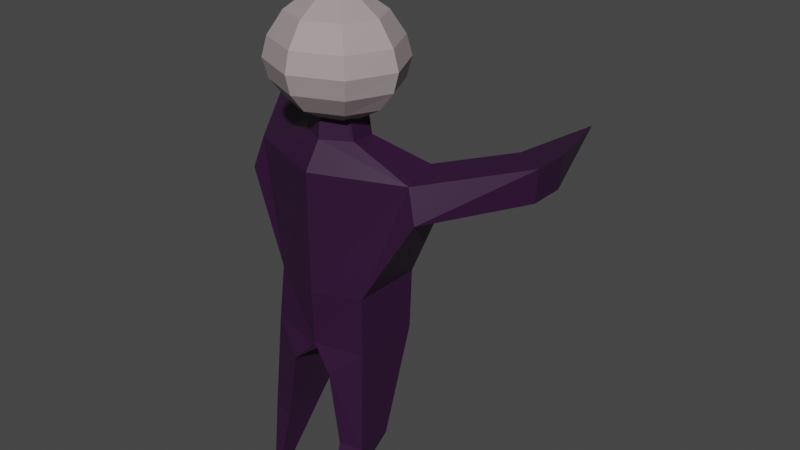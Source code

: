 # Source: Enemy.blend  (saved by Blender 3.3.6; exported with 4.5.12 LTS)
import bpy
from mathutils import Matrix  # noqa: F401  (used for matrix-valued properties, if any)

bpy.ops.wm.read_factory_settings(use_empty=True)
scene = bpy.context.scene
scene.name = 'Scene'

# ---- collections
col_collection = bpy.data.collections.new('Collection'); scene.collection.children.link(col_collection)

# ---- materials (node trees are filled in below, after node groups)
mat_material_004 = bpy.data.materials.new('Material.004')
mat_material_004.use_transparent_shadow = False
mat_material_005 = bpy.data.materials.new('Material.005')
mat_material_005.use_transparent_shadow = False

# ---- material node trees
mat_material_004.use_nodes = True; mat_material_004.node_tree.nodes.clear()
_N = mat_material_004.node_tree.nodes; _L = mat_material_004.node_tree.links
n0 = _N.new('ShaderNodeBsdfPrincipled'); n0.name = 'Principled BSDF'; n0.location = (10, 300)
n0.distribution = 'GGX'
n0.subsurface_method = 'RANDOM_WALK_SKIN'
n0.inputs[0].default_value = (0.0294, 0.004981, 0.03521, 1.0)
n0.inputs[3].default_value = 1.45
n0.inputs[27].default_value = (0.0, 0.0, 0.0, 1.0)
n0.inputs[28].default_value = 1.0
n1 = _N.new('ShaderNodeOutputMaterial'); n1.name = 'Material Output'; n1.location = (300, 300)
_L.new(n0.outputs[0], n1.inputs[0])
n1.is_active_output = True
mat_material_005.use_nodes = True; mat_material_005.node_tree.nodes.clear()
_N = mat_material_005.node_tree.nodes; _L = mat_material_005.node_tree.links
n0 = _N.new('ShaderNodeBsdfPrincipled'); n0.name = 'Principled BSDF'; n0.location = (10, 300)
n0.distribution = 'GGX'
n0.subsurface_method = 'RANDOM_WALK_SKIN'
n0.inputs[0].default_value = (0.3757, 0.3118, 0.3215, 1.0)
n0.inputs[3].default_value = 1.45
n0.inputs[27].default_value = (0.0, 0.0, 0.0, 1.0)
n0.inputs[28].default_value = 1.0
n1 = _N.new('ShaderNodeOutputMaterial'); n1.name = 'Material Output'; n1.location = (300, 300)
_L.new(n0.outputs[0], n1.inputs[0])
n1.is_active_output = True

# ---- world
world_world = bpy.data.worlds.new('World'); scene.world = world_world
world_world.use_nodes = True; world_world.node_tree.nodes.clear()
_N = world_world.node_tree.nodes; _L = world_world.node_tree.links
n0 = _N.new('ShaderNodeOutputWorld'); n0.name = 'World Output'; n0.location = (300, 300)
n1 = _N.new('ShaderNodeBackground'); n1.name = 'Background'; n1.location = (10, 300)
n1.inputs[0].default_value = (0.05088, 0.05088, 0.05088, 1.0)
_L.new(n1.outputs[0], n0.inputs[0])
n0.is_active_output = True
world_world.color = (0.05088, 0.05088, 0.05088)
world_world.use_sun_shadow = False
world_world.sun_shadow_jitter_overblur = 0.0

# ---- meshes
me_sphere_004 = bpy.data.meshes.new('Sphere.004')
me_sphere_004.from_pydata([(-0.4203, 0.3605, -0.86), (-0.4502, 0.2984, -1.338), (-0.4203, -0.2464, -0.86), (-0.4502, -0.2835, -1.338), (0.0, 0.4164, -1.372), (0.0, -0.3639, -0.8937), (0.0, -0.2711, 0.5926), (0.0, -0.3501, -1.372), (0.0, 0.4916, -0.8937), (0.0, -0.371, 0.1324), (-0.7451, -0.08251, 0.1324), (-0.6685, 0.2715, 0.1737), (0.0, 0.3523, 0.1324), (-0.184, 0.3614, -1.569), (-0.1949, -0.1904, 0.5926), (-0.184, -0.3905, -1.569), (0.0, 0.4074, -1.431), (0.0, -0.327, -1.431), (-0.3162, -0.595, -2.912), (0.0, 0.24, 0.3493), (-0.2756, 0.004475, 0.5926), (-0.2333, -0.09327, 0.3493), (0.0, -0.2271, 0.3493), (-0.2333, 0.1112, 0.3493), (-0.1949, 0.1993, 0.5926), (-0.8321, -0.1227, -0.1451), (-0.7288, 0.3292, -0.193), (-1.335, 0.7099, 0.1712), (-1.335, 1.033, 0.1712), (-1.311, 0.7103, -0.1223), (-1.311, 1.038, -0.1224), (-1.037, 0.8672, -0.1391), (0.0, 0.28, 0.5926), (-0.4835, -0.3502, -2.197), (-0.2847, -0.3957, -2.194), (-0.2847, -0.01588, -2.194), (-0.4835, -0.04626, -2.197), (-0.1292, -0.1247, 0.5853), (-0.02262, -0.179, 0.5861), (0.0, -0.1919, 0.5864), (-0.1901, -0.09327, 0.5891), (-0.1906, 0.004475, 0.5928), (-0.1352, 0.1396, 0.5979), (-0.1694, 0.1227, 0.5989), (-0.19, 0.1112, 0.5966), (0.0, 0.2052, 0.5967), (0.0, -0.1919, 0.5864), (0.0, 0.2052, 0.5967), (-1.058, 0.8725, 0.1746), (-1.003, 2.025, 0.01941), (-1.003, 2.025, 0.01941), (-1.003, 2.025, 0.01941), (-1.003, 2.025, 0.01941)], [], [(6, 14, 37, 38, 39), (37, 14, 20, 41, 40), (20, 24, 42, 43, 44, 41), (24, 32, 45, 42), (11, 26, 31, 48), (7, 5, 2, 3), (3, 2, 0, 1), (1, 4, 16, 13), (1, 0, 8, 4), (11, 10, 21, 23), (25, 2, 5, 9, 10), (26, 11, 12, 8, 0), (13, 16, 17, 15), (7, 3, 15, 17), (33, 18, 34), (34, 18, 35), (36, 35, 18), (33, 36, 18), (12, 11, 23, 19), (45, 47, 19, 23, 44, 43, 42), (10, 9, 22, 21), (23, 21, 40, 41, 44), (40, 21, 22, 46, 39, 38, 37), (0, 2, 25, 26), (31, 30, 51, 50), (26, 25, 29, 30, 31), (25, 10, 27, 29), (10, 11, 48, 28, 27), (49, 50, 51, 52), (29, 27, 28, 30), (48, 31, 50, 49), (3, 1, 36, 33), (1, 13, 35, 36), (13, 15, 34, 35), (15, 3, 33, 34), (30, 28, 52, 51), (28, 48, 49, 52)])
_uv = me_sphere_004.uv_layers.new(name='UVMap')
_uv.uv.foreach_set('vector', [0.25, 0.125, 0.125, 0.125, 0.1461, 0.08286, 0.2167, 0.08747, 0.232, 0.08908, 0.1039, 0.08286, 0.125, 0.125, 0.0, 0.125, 0.01926, 0.08647, 0.07292, 0.1046, 1.0, 0.125, 0.875, 0.125, 0.8941, 0.08672, 0.9112, 0.09907, 0.9222, 0.1062, 0.9807, 0.08647, 0.875, 0.125, 0.75, 0.125, 0.767, 0.09106, 0.8559, 0.08672, 0.625, 0.25, 0.625, 0.25, 0.625, 0.25, 0.625, 0.25, 0.375, 0.875, 0.625, 0.875, 0.625, 1.0, 0.375, 1.0, 0.375, 0.0, 0.625, 0.0, 0.625, 0.25, 0.375, 0.25, 0.375, 0.25, 0.375, 0.375, 0.375, 0.375, 0.375, 0.25, 0.375, 0.25, 0.625, 0.25, 0.625, 0.375, 0.375, 0.375, 0.625, 0.25, 0.625, 0.0, 0.625, 0.0, 0.625, 0.25, 0.625, 1.0, 0.625, 1.0, 0.625, 0.875, 0.625, 0.875, 0.625, 1.0, 0.625, 0.25, 0.625, 0.25, 0.625, 0.375, 0.625, 0.375, 0.625, 0.25, 0.125, 0.5, 0.25, 0.5, 0.25, 0.75, 0.125, 0.75, 0.375, 0.875, 0.375, 1.0, 0.375, 1.0, 0.375, 0.875, 0.375, 1.0, 0.375, 1.0, 0.375, 1.0, 0.125, 0.75, 0.125, 0.5, 0.125, 0.5, 0.375, 0.25, 0.375, 0.25, 0.375, 0.25, 0.375, 0.0, 0.375, 0.25, 0.375, 0.0, 0.625, 0.375, 0.625, 0.25, 0.625, 0.25, 0.625, 0.375, 0.625, 0.375, 0.625, 0.375, 0.625, 0.375, 0.625, 0.25, 0.625, 0.25, 0.625, 0.2636, 0.625, 0.2863, 0.625, 1.0, 0.625, 0.875, 0.625, 0.875, 0.625, 1.0, 0.625, 0.25, 0.625, 0.0, 0.625, 0.0, 0.625, 0.1195, 0.625, 0.25, 0.625, 1.0, 0.625, 1.0, 0.625, 0.875, 0.625, 0.875, 0.625, 0.875, 0.625, 0.8898, 0.625, 0.9601, 0.625, 0.25, 0.625, 0.0, 0.625, 0.0, 0.625, 0.25, 0.625, 0.25, 0.625, 0.25, 0.625, 0.25, 0.625, 0.25, 0.625, 0.25, 0.625, 0.0, 0.625, 0.0, 0.625, 0.25, 0.625, 0.25, 0.625, 1.0, 0.625, 1.0, 0.625, 1.0, 0.625, 1.0, 0.625, 0.0, 0.625, 0.25, 0.625, 0.25, 0.625, 0.25, 0.625, 0.0, 0.625, 0.25, 0.625, 0.25, 0.625, 0.25, 0.625, 0.25, 0.625, 0.0, 0.625, 0.0, 0.625, 0.25, 0.625, 0.25, 0.625, 0.25, 0.625, 0.25, 0.625, 0.25, 0.625, 0.25, 0.375, 0.0, 0.375, 0.25, 0.375, 0.25, 0.375, 0.0, 0.375, 0.25, 0.375, 0.25, 0.375, 0.25, 0.375, 0.25, 0.125, 0.5, 0.125, 0.75, 0.125, 0.75, 0.125, 0.5, 0.375, 1.0, 0.375, 1.0, 0.375, 1.0, 0.375, 1.0, 0.625, 0.25, 0.625, 0.25, 0.625, 0.25, 0.625, 0.25, 0.625, 0.25, 0.625, 0.25, 0.625, 0.25, 0.625, 0.25])
me_sphere_004.materials.append(mat_material_004)
me_sphere_004.update()
me_sphere_001 = bpy.data.meshes.new('Sphere.001')
me_sphere_001.from_pydata([(2.27e-08, -0.3326, 0.5551), (2.27e-08, -0.5436, 0.4141), (2.27e-08, -0.6846, 0.2031), (2.27e-08, -0.7341, 0.01669), (2.27e-08, -0.6846, -0.1677), (2.27e-08, -0.5436, -0.343), (2.27e-08, -0.3326, -0.464), (-0.176, -0.2597, 0.5551), (-0.3252, -0.4089, 0.4141), (-0.4249, -0.5086, 0.2031), (-0.4599, -0.5436, 0.01669), (-0.4249, -0.5086, -0.1677), (-0.3252, -0.4089, -0.343), (-0.176, -0.2671, -0.464), (-0.2489, -0.1296, 0.5551), (-0.4599, -0.1272, 0.4141), (-0.6009, -0.1234, 0.2031), (-0.6504, -0.119, 0.01669), (-0.6009, -0.1235, -0.1677), (-0.4599, -0.131, -0.343), (-0.2489, -0.1368, -0.464), (-0.176, 0.02255, 0.5551), (-0.3252, 0.1579, 0.4141), (-0.4249, 0.2504, 0.2031), (-0.4599, 0.2842, 0.01669), (-0.4249, 0.2504, -0.1677), (-0.3252, 0.1558, -0.343), (-0.176, 0.01764, -0.464), (2.27e-08, -0.1388, -0.507), (2.27e-08, -0.1304, 0.6046), (2.27e-08, 0.08769, 0.5551), (2.27e-08, 0.2808, 0.4141), (2.27e-08, 0.4123, 0.2031), (2.27e-08, 0.4597, 0.01669), (-0.03155, -0.1246, -0.1823), (2.27e-08, 0.279, -0.343), (2.27e-08, 0.08324, -0.464), (-0.05863, 0.4173, 0.09568), (-0.1724, 0.3512, 0.185), (-0.352, 0.2947, 0.1378), (-0.1868, 0.3797, 0.05108), (2.27e-08, 0.4302, -0.09797), (-0.2983, 0.2986, -0.1677), (2.27e-08, 0.3056, -0.308), (-0.1815, 0.3619, -0.09448), (-0.3437, 0.2599, -0.1961), (-0.08062, -0.1847, -0.1498), (-0.1598, 0.3701, -0.0949), (-0.09067, 0.3961, -0.09623), (-0.1358, 0.3847, -0.07376), (-0.1358, 0.3847, -0.07376), (-0.1252, 0.3831, -0.1707), (-0.1252, 0.3831, -0.1707), (0.0107, -0.3068, 0.502), (0.01736, -0.5017, 0.3748), (0.02132, -0.6331, 0.1808), (0.02296, -0.6787, 0.01676), (0.02098, -0.6339, -0.1434), (0.01604, -0.5044, -0.3005), (0.00922, -0.3092, -0.4095), (-0.1585, -0.2406, 0.501), (-0.2949, -0.377, 0.3733), (-0.3866, -0.4689, 0.1795), (-0.4181, -0.5005, 0.01676), (-0.3872, -0.4696, -0.142), (-0.2971, -0.3793, -0.299), (-0.1604, -0.2496, -0.4087), (-0.2233, -0.1291, 0.5008), (-0.4162, -0.1271, 0.373), (-0.5459, -0.1236, 0.1791), (-0.5904, -0.1198, 0.01677), (-0.5469, -0.1238, -0.1416), (-0.4195, -0.1307, -0.2986), (-0.2261, -0.1361, -0.4085), (-0.1585, 0.002831, 0.5012), (-0.2951, 0.1251, 0.3739), (-0.3873, 0.2099, 0.1798), (-0.419, 0.2403, 0.01677), (-0.388, 0.2106, -0.1421), (-0.2974, 0.1256, -0.2993), (-0.1604, 0.0002455, -0.4087), (0.007084, -0.138, -0.4474), (0.008251, -0.1297, 0.5452), (0.009994, 0.06098, 0.5023), (0.01642, 0.2374, 0.3761), (0.01993, 0.36, 0.1817), (0.02138, 0.4036, 0.01676), (-0.03072, -0.1244, -0.1223), (0.01527, 0.2387, -0.3013), (0.008898, 0.05957, -0.4096), (-0.03783, 0.3627, 0.08185), (-0.1516, 0.2967, 0.1712), (-0.3312, 0.2402, 0.124), (-0.166, 0.3251, 0.03725), (0.02079, 0.3757, -0.08399), (-0.2779, 0.2451, -0.15), (0.01738, 0.2598, -0.2733), (-0.1608, 0.3074, -0.08051), (-0.3264, 0.2141, -0.1614), (-0.07849, -0.1829, -0.08983), (-0.1388, 0.3149, -0.08451), (-0.06968, 0.3409, -0.0859), (-0.115, 0.3301, -0.05982), (-0.1321, 0.3713, -0.01539), (-0.1041, 0.327, -0.1707), (-0.1041, 0.327, -0.1707), (0.176, -0.2597, 0.5551), (0.3252, -0.4089, 0.4141), (0.4249, -0.5086, 0.2031), (0.4599, -0.5436, 0.01669), (0.4249, -0.5086, -0.1677), (0.3252, -0.4089, -0.343), (0.176, -0.2671, -0.464), (0.2489, -0.1296, 0.5551), (0.4599, -0.1272, 0.4141), (0.6009, -0.1234, 0.2031), (0.6504, -0.119, 0.01669), (0.6009, -0.1235, -0.1677), (0.4599, -0.131, -0.343), (0.2489, -0.1368, -0.464), (0.176, 0.02255, 0.5551), (0.3252, 0.1579, 0.4141), (0.4249, 0.2504, 0.2031), (0.4599, 0.2842, 0.01669), (0.4249, 0.2504, -0.1677), (0.3252, 0.1558, -0.343), (0.176, 0.01764, -0.464), (0.03155, -0.1246, -0.1823), (0.05863, 0.4173, 0.09568), (0.1724, 0.3512, 0.185), (0.352, 0.2947, 0.1378), (0.1868, 0.3797, 0.05108), (0.2983, 0.2986, -0.1677), (0.1815, 0.3619, -0.09448), (0.3437, 0.2599, -0.1961), (0.08062, -0.1847, -0.1498), (0.1598, 0.3701, -0.0949), (0.09067, 0.3961, -0.09623), (0.1358, 0.3847, -0.07376), (0.1358, 0.3847, -0.07376), (0.1252, 0.3831, -0.1707), (0.1252, 0.3831, -0.1707), (-0.0107, -0.3068, 0.502), (-0.01736, -0.5017, 0.3748), (-0.02132, -0.6331, 0.1808), (-0.02296, -0.6787, 0.01676), (-0.02098, -0.6339, -0.1434), (-0.01604, -0.5044, -0.3005), (-0.00922, -0.3092, -0.4095), (0.1585, -0.2406, 0.501), (0.2949, -0.377, 0.3733), (0.3866, -0.4689, 0.1795), (0.4181, -0.5005, 0.01676), (0.3872, -0.4696, -0.142), (0.2971, -0.3793, -0.299), (0.1604, -0.2496, -0.4087), (0.2233, -0.1291, 0.5008), (0.4162, -0.1271, 0.373), (0.5459, -0.1236, 0.1791), (0.5904, -0.1198, 0.01677), (0.5469, -0.1238, -0.1416), (0.4195, -0.1307, -0.2986), (0.2261, -0.1361, -0.4085), (0.1585, 0.002831, 0.5012), (0.2951, 0.1251, 0.3739), (0.3873, 0.2099, 0.1798), (0.419, 0.2403, 0.01677), (0.388, 0.2106, -0.1421), (0.2974, 0.1256, -0.2993), (0.1604, 0.0002455, -0.4087), (-0.007084, -0.138, -0.4474), (-0.008251, -0.1297, 0.5452), (-0.009994, 0.06098, 0.5023), (-0.01642, 0.2374, 0.3761), (-0.01993, 0.36, 0.1817), (-0.02138, 0.4036, 0.01676), (0.03072, -0.1244, -0.1223), (-0.01527, 0.2387, -0.3013), (-0.008898, 0.05957, -0.4096), (0.03783, 0.3627, 0.08185), (0.1516, 0.2967, 0.1712), (0.3312, 0.2402, 0.124), (0.166, 0.3251, 0.03725), (-0.02079, 0.3757, -0.08399), (0.2779, 0.2451, -0.15), (-0.01738, 0.2598, -0.2733), (0.1608, 0.3074, -0.08051), (0.3264, 0.2141, -0.1614), (0.07849, -0.1829, -0.08983), (0.1388, 0.3149, -0.08451), (0.06968, 0.3409, -0.0859), (0.115, 0.3301, -0.05982), (0.1321, 0.3713, -0.01539), (0.1041, 0.327, -0.1707), (0.1041, 0.327, -0.1707)], [(49, 50), (102, 103), (138, 139), (191, 192)], [(6, 5, 12, 13), (4, 3, 10, 11), (2, 1, 8, 9), (0, 29, 7), (28, 6, 13), (5, 4, 11, 12), (3, 2, 9, 10), (1, 0, 7, 8), (7, 29, 14), (28, 13, 20), (12, 11, 18, 19), (10, 9, 16, 17), (8, 7, 14, 15), (13, 12, 19, 20), (11, 10, 17, 18), (9, 8, 15, 16), (19, 18, 25, 26), (17, 16, 23, 24), (15, 14, 21, 22), (20, 19, 26, 27), (18, 17, 24, 25), (16, 15, 22, 23), (14, 29, 21), (28, 20, 27), (27, 26, 35, 36), (25, 24, 33, 41, 48, 49, 47, 44, 42), (23, 22, 31, 32), (21, 29, 30), (28, 27, 36), (26, 25, 42, 45, 43, 35), (24, 23, 39, 40, 37, 33), (22, 21, 30, 31), (47, 49, 48), (33, 37, 38, 39, 23, 32), (47, 48, 52, 51), (59, 66, 65, 58), (57, 64, 63, 56), (55, 62, 61, 54), (53, 60, 82), (81, 66, 59), (58, 65, 64, 57), (56, 63, 62, 55), (54, 61, 60, 53), (60, 67, 82), (81, 73, 66), (65, 72, 71, 64), (63, 70, 69, 62), (61, 68, 67, 60), (66, 73, 72, 65), (64, 71, 70, 63), (62, 69, 68, 61), (72, 79, 78, 71), (70, 77, 76, 69), (68, 75, 74, 67), (73, 80, 79, 72), (71, 78, 77, 70), (69, 76, 75, 68), (67, 74, 82), (81, 80, 73), (80, 89, 88, 79), (78, 95, 97, 100, 102, 101, 94, 86, 77), (76, 85, 84, 75), (74, 83, 82), (81, 89, 80), (79, 88, 96, 98, 95, 78), (77, 86, 90, 93, 92, 76), (75, 84, 83, 74), (100, 101, 102), (86, 85, 76, 92, 91, 90), (100, 104, 105, 101), (0, 1, 54, 53), (1, 2, 55, 54), (2, 3, 56, 55), (3, 4, 57, 56), (4, 5, 58, 57), (5, 6, 59, 58), (30, 29, 82, 83), (31, 30, 83, 84), (32, 31, 84, 85), (33, 32, 85, 86), (35, 43, 96, 88), (36, 35, 88, 89), (28, 36, 89, 81), (29, 0, 53, 82), (6, 28, 81, 59), (38, 37, 90, 91), (39, 38, 91, 92), (40, 39, 92, 93), (37, 40, 93, 90), (41, 33, 86, 94), (44, 47, 100, 97), (42, 44, 97, 95), (48, 41, 94, 101), (43, 45, 98, 96), (45, 42, 95, 98), (51, 52, 105, 104), (47, 51, 104, 100), (52, 48, 101, 105), (6, 112, 111, 5), (4, 110, 109, 3), (2, 108, 107, 1), (0, 106, 29), (28, 112, 6), (5, 111, 110, 4), (3, 109, 108, 2), (1, 107, 106, 0), (106, 113, 29), (28, 119, 112), (111, 118, 117, 110), (109, 116, 115, 108), (107, 114, 113, 106), (112, 119, 118, 111), (110, 117, 116, 109), (108, 115, 114, 107), (118, 125, 124, 117), (116, 123, 122, 115), (114, 121, 120, 113), (119, 126, 125, 118), (117, 124, 123, 116), (115, 122, 121, 114), (113, 120, 29), (28, 126, 119), (126, 36, 35, 125), (124, 132, 133, 136, 138, 137, 41, 33, 123), (122, 32, 31, 121), (120, 30, 29), (28, 36, 126), (125, 35, 43, 134, 132, 124), (123, 33, 128, 131, 130, 122), (121, 31, 30, 120), (136, 137, 138), (33, 32, 122, 130, 129, 128), (136, 140, 141, 137), (148, 147, 154, 155), (146, 145, 152, 153), (144, 143, 150, 151), (142, 171, 149), (170, 148, 155), (147, 146, 153, 154), (145, 144, 151, 152), (143, 142, 149, 150), (149, 171, 156), (170, 155, 162), (154, 153, 160, 161), (152, 151, 158, 159), (150, 149, 156, 157), (155, 154, 161, 162), (153, 152, 159, 160), (151, 150, 157, 158), (161, 160, 167, 168), (159, 158, 165, 166), (157, 156, 163, 164), (162, 161, 168, 169), (160, 159, 166, 167), (158, 157, 164, 165), (156, 171, 163), (170, 162, 169), (169, 168, 177, 178), (167, 166, 175, 183, 190, 191, 189, 186, 184), (165, 164, 173, 174), (163, 171, 172), (170, 169, 178), (168, 167, 184, 187, 185, 177), (166, 165, 181, 182, 179, 175), (164, 163, 172, 173), (189, 191, 190), (175, 179, 180, 181, 165, 174), (189, 190, 194, 193), (0, 142, 143, 1), (1, 143, 144, 2), (2, 144, 145, 3), (3, 145, 146, 4), (4, 146, 147, 5), (5, 147, 148, 6), (30, 172, 171, 29), (31, 173, 172, 30), (32, 174, 173, 31), (33, 175, 174, 32), (35, 177, 185, 43), (36, 178, 177, 35), (28, 170, 178, 36), (29, 171, 142, 0), (6, 148, 170, 28), (129, 180, 179, 128), (130, 181, 180, 129), (131, 182, 181, 130), (128, 179, 182, 131), (41, 183, 175, 33), (133, 186, 189, 136), (132, 184, 186, 133), (137, 190, 183, 41), (43, 185, 187, 134), (134, 187, 184, 132), (140, 193, 194, 141), (136, 189, 193, 140), (141, 194, 190, 137)])
_uv = me_sphere_001.uv_layers.new(name='UVMap')
_uv.uv.foreach_set('vector', [0.25, 0.125, 0.25, 0.25, 0.125, 0.25, 0.125, 0.125, 0.25, 0.375, 0.25, 0.5, 0.125, 0.5, 0.125, 0.375, 0.25, 0.625, 0.25, 0.75, 0.125, 0.75, 0.125, 0.625, 0.25, 0.875, 0.1875, 1.0, 0.125, 0.875, 0.1875, 0.0, 0.25, 0.125, 0.125, 0.125, 0.25, 0.25, 0.25, 0.375, 0.125, 0.375, 0.125, 0.25, 0.25, 0.5, 0.25, 0.625, 0.125, 0.625, 0.125, 0.5, 0.25, 0.75, 0.25, 0.875, 0.125, 0.875, 0.125, 0.75, 0.125, 0.875, 0.0625, 1.0, 0.0, 0.875, 0.0625, 0.0, 0.125, 0.125, 0.0, 0.125, 0.125, 0.25, 0.125, 0.375, 0.0, 0.375, 0.0, 0.25, 0.125, 0.5, 0.125, 0.625, 0.0, 0.625, 0.0, 0.5, 0.125, 0.75, 0.125, 0.875, 0.0, 0.875, 0.0, 0.75, 0.125, 0.125, 0.125, 0.25, 0.0, 0.25, 0.0, 0.125, 0.125, 0.375, 0.125, 0.5, 0.0, 0.5, 0.0, 0.375, 0.125, 0.625, 0.125, 0.75, 0.0, 0.75, 0.0, 0.625, 1.0, 0.25, 1.0, 0.375, 0.875, 0.375, 0.875, 0.25, 1.0, 0.5, 1.0, 0.625, 0.875, 0.625, 0.875, 0.5, 1.0, 0.75, 1.0, 0.875, 0.875, 0.875, 0.875, 0.75, 1.0, 0.125, 1.0, 0.25, 0.875, 0.25, 0.875, 0.125, 1.0, 0.375, 1.0, 0.5, 0.875, 0.5, 0.875, 0.375, 1.0, 0.625, 1.0, 0.75, 0.875, 0.75, 0.875, 0.625, 1.0, 0.875, 0.9375, 1.0, 0.875, 0.875, 0.9375, 0.0, 1.0, 0.125, 0.875, 0.125, 0.875, 0.125, 0.875, 0.25, 0.75, 0.25, 0.75, 0.125, 0.875, 0.375, 0.875, 0.5, 0.75, 0.5, 0.75, 0.4223, 0.7758, 0.4235, 0.7883, 0.4387, 0.7955, 0.4244, 0.8017, 0.4247, 0.8378, 0.375, 0.875, 0.625, 0.875, 0.75, 0.75, 0.75, 0.75, 0.625, 0.875, 0.875, 0.8125, 1.0, 0.75, 0.875, 0.8125, 0.0, 0.875, 0.125, 0.75, 0.125, 0.875, 0.25, 0.875, 0.375, 0.8378, 0.375, 0.855, 0.3548, 0.75, 0.275, 0.75, 0.25, 0.875, 0.5, 0.875, 0.625, 0.8508, 0.5812, 0.8015, 0.5231, 0.7665, 0.553, 0.75, 0.5, 0.875, 0.75, 0.875, 0.875, 0.75, 0.875, 0.75, 0.75, 0.7955, 0.4244, 0.7883, 0.4387, 0.7758, 0.4235, 0.75, 0.5, 0.7665, 0.553, 0.8003, 0.6128, 0.8508, 0.5812, 0.875, 0.625, 0.75, 0.625, 0.7955, 0.4244, 0.7758, 0.4235, 0.7758, 0.4235, 0.7955, 0.4244, 0.25, 0.125, 0.125, 0.125, 0.125, 0.25, 0.25, 0.25, 0.25, 0.375, 0.125, 0.375, 0.125, 0.5, 0.25, 0.5, 0.25, 0.625, 0.125, 0.625, 0.125, 0.75, 0.25, 0.75, 0.25, 0.875, 0.125, 0.875, 0.1875, 1.0, 0.1875, 0.0, 0.125, 0.125, 0.25, 0.125, 0.25, 0.25, 0.125, 0.25, 0.125, 0.375, 0.25, 0.375, 0.25, 0.5, 0.125, 0.5, 0.125, 0.625, 0.25, 0.625, 0.25, 0.75, 0.125, 0.75, 0.125, 0.875, 0.25, 0.875, 0.125, 0.875, 0.0, 0.875, 0.0625, 1.0, 0.0625, 0.0, 0.0, 0.125, 0.125, 0.125, 0.125, 0.25, 0.0, 0.25, 0.0, 0.375, 0.125, 0.375, 0.125, 0.5, 0.0, 0.5, 0.0, 0.625, 0.125, 0.625, 0.125, 0.75, 0.0, 0.75, 0.0, 0.875, 0.125, 0.875, 0.125, 0.125, 0.0, 0.125, 0.0, 0.25, 0.125, 0.25, 0.125, 0.375, 0.0, 0.375, 0.0, 0.5, 0.125, 0.5, 0.125, 0.625, 0.0, 0.625, 0.0, 0.75, 0.125, 0.75, 1.0, 0.25, 0.875, 0.25, 0.875, 0.375, 1.0, 0.375, 1.0, 0.5, 0.875, 0.5, 0.875, 0.625, 1.0, 0.625, 1.0, 0.75, 0.875, 0.75, 0.875, 0.875, 1.0, 0.875, 1.0, 0.125, 0.875, 0.125, 0.875, 0.25, 1.0, 0.25, 1.0, 0.375, 0.875, 0.375, 0.875, 0.5, 1.0, 0.5, 1.0, 0.625, 0.875, 0.625, 0.875, 0.75, 1.0, 0.75, 1.0, 0.875, 0.875, 0.875, 0.9375, 1.0, 0.9375, 0.0, 0.875, 0.125, 1.0, 0.125, 0.875, 0.125, 0.75, 0.125, 0.75, 0.25, 0.875, 0.25, 0.875, 0.375, 0.8378, 0.375, 0.8017, 0.4247, 0.7955, 0.4244, 0.7883, 0.4387, 0.7758, 0.4235, 0.75, 0.4223, 0.75, 0.5, 0.875, 0.5, 0.875, 0.625, 0.75, 0.625, 0.75, 0.75, 0.875, 0.75, 0.875, 0.875, 0.75, 0.875, 0.8125, 1.0, 0.8125, 0.0, 0.75, 0.125, 0.875, 0.125, 0.875, 0.25, 0.75, 0.25, 0.75, 0.275, 0.855, 0.3548, 0.8378, 0.375, 0.875, 0.375, 0.875, 0.5, 0.75, 0.5, 0.7665, 0.553, 0.8015, 0.5231, 0.8508, 0.5812, 0.875, 0.625, 0.875, 0.75, 0.75, 0.75, 0.75, 0.875, 0.875, 0.875, 0.7955, 0.4244, 0.7758, 0.4235, 0.7883, 0.4387, 0.75, 0.5, 0.75, 0.625, 0.875, 0.625, 0.8508, 0.5812, 0.8003, 0.6128, 0.7665, 0.553, 0.7955, 0.4244, 0.7955, 0.4244, 0.7758, 0.4235, 0.7758, 0.4235, 0.25, 0.875, 0.25, 0.75, 0.25, 0.75, 0.25, 0.875, 0.25, 0.75, 0.25, 0.625, 0.25, 0.625, 0.25, 0.75, 0.25, 0.625, 0.25, 0.5, 0.25, 0.5, 0.25, 0.625, 0.25, 0.5, 0.25, 0.375, 0.25, 0.375, 0.25, 0.5, 0.25, 0.375, 0.25, 0.25, 0.25, 0.25, 0.25, 0.375, 0.25, 0.25, 0.25, 0.125, 0.25, 0.125, 0.25, 0.25, 0.75, 0.875, 0.8125, 1.0, 0.8125, 1.0, 0.75, 0.875, 0.75, 0.75, 0.75, 0.875, 0.75, 0.875, 0.75, 0.75, 0.75, 0.625, 0.75, 0.75, 0.75, 0.75, 0.75, 0.625, 0.75, 0.5, 0.75, 0.625, 0.75, 0.625, 0.75, 0.5, 0.75, 0.25, 0.75, 0.275, 0.75, 0.275, 0.75, 0.25, 0.75, 0.125, 0.75, 0.25, 0.75, 0.25, 0.75, 0.125, 0.8125, 0.0, 0.75, 0.125, 0.75, 0.125, 0.8125, 0.0, 0.1875, 1.0, 0.25, 0.875, 0.25, 0.875, 0.1875, 1.0, 0.25, 0.125, 0.1875, 0.0, 0.1875, 0.0, 0.25, 0.125, 0.8003, 0.6128, 0.7665, 0.553, 0.7665, 0.553, 0.8003, 0.6128, 0.8508, 0.5812, 0.8003, 0.6128, 0.8003, 0.6128, 0.8508, 0.5812, 0.8015, 0.5231, 0.8508, 0.5812, 0.8508, 0.5812, 0.8015, 0.5231, 0.7665, 0.553, 0.8015, 0.5231, 0.8015, 0.5231, 0.7665, 0.553, 0.75, 0.4223, 0.75, 0.5, 0.75, 0.5, 0.75, 0.4223, 0.8017, 0.4247, 0.7955, 0.4244, 0.7955, 0.4244, 0.8017, 0.4247, 0.8378, 0.375, 0.8017, 0.4247, 0.8017, 0.4247, 0.8378, 0.375, 0.7758, 0.4235, 0.75, 0.4223, 0.75, 0.4223, 0.7758, 0.4235, 0.75, 0.275, 0.855, 0.3548, 0.855, 0.3548, 0.75, 0.275, 0.855, 0.3548, 0.8378, 0.375, 0.8378, 0.375, 0.855, 0.3548, 0.7955, 0.4244, 0.7758, 0.4235, 0.7758, 0.4235, 0.7955, 0.4244, 0.7955, 0.4244, 0.7955, 0.4244, 0.7955, 0.4244, 0.7955, 0.4244, 0.7758, 0.4235, 0.7758, 0.4235, 0.7758, 0.4235, 0.7758, 0.4235, 0.25, 0.125, 0.125, 0.125, 0.125, 0.25, 0.25, 0.25, 0.25, 0.375, 0.125, 0.375, 0.125, 0.5, 0.25, 0.5, 0.25, 0.625, 0.125, 0.625, 0.125, 0.75, 0.25, 0.75, 0.25, 0.875, 0.125, 0.875, 0.1875, 1.0, 0.1875, 0.0, 0.125, 0.125, 0.25, 0.125, 0.25, 0.25, 0.125, 0.25, 0.125, 0.375, 0.25, 0.375, 0.25, 0.5, 0.125, 0.5, 0.125, 0.625, 0.25, 0.625, 0.25, 0.75, 0.125, 0.75, 0.125, 0.875, 0.25, 0.875, 0.125, 0.875, 0.0, 0.875, 0.0625, 1.0, 0.0625, 0.0, 0.0, 0.125, 0.125, 0.125, 0.125, 0.25, 0.0, 0.25, 0.0, 0.375, 0.125, 0.375, 0.125, 0.5, 0.0, 0.5, 0.0, 0.625, 0.125, 0.625, 0.125, 0.75, 0.0, 0.75, 0.0, 0.875, 0.125, 0.875, 0.125, 0.125, 0.0, 0.125, 0.0, 0.25, 0.125, 0.25, 0.125, 0.375, 0.0, 0.375, 0.0, 0.5, 0.125, 0.5, 0.125, 0.625, 0.0, 0.625, 0.0, 0.75, 0.125, 0.75, 1.0, 0.25, 0.875, 0.25, 0.875, 0.375, 1.0, 0.375, 1.0, 0.5, 0.875, 0.5, 0.875, 0.625, 1.0, 0.625, 1.0, 0.75, 0.875, 0.75, 0.875, 0.875, 1.0, 0.875, 1.0, 0.125, 0.875, 0.125, 0.875, 0.25, 1.0, 0.25, 1.0, 0.375, 0.875, 0.375, 0.875, 0.5, 1.0, 0.5, 1.0, 0.625, 0.875, 0.625, 0.875, 0.75, 1.0, 0.75, 1.0, 0.875, 0.875, 0.875, 0.9375, 1.0, 0.9375, 0.0, 0.875, 0.125, 1.0, 0.125, 0.875, 0.125, 0.75, 0.125, 0.75, 0.25, 0.875, 0.25, 0.875, 0.375, 0.8378, 0.375, 0.8017, 0.4247, 0.7955, 0.4244, 0.7883, 0.4387, 0.7758, 0.4235, 0.75, 0.4223, 0.75, 0.5, 0.875, 0.5, 0.875, 0.625, 0.75, 0.625, 0.75, 0.75, 0.875, 0.75, 0.875, 0.875, 0.75, 0.875, 0.8125, 1.0, 0.8125, 0.0, 0.75, 0.125, 0.875, 0.125, 0.875, 0.25, 0.75, 0.25, 0.75, 0.275, 0.855, 0.3548, 0.8378, 0.375, 0.875, 0.375, 0.875, 0.5, 0.75, 0.5, 0.7665, 0.553, 0.8015, 0.5231, 0.8508, 0.5812, 0.875, 0.625, 0.875, 0.75, 0.75, 0.75, 0.75, 0.875, 0.875, 0.875, 0.7955, 0.4244, 0.7758, 0.4235, 0.7883, 0.4387, 0.75, 0.5, 0.75, 0.625, 0.875, 0.625, 0.8508, 0.5812, 0.8003, 0.6128, 0.7665, 0.553, 0.7955, 0.4244, 0.7955, 0.4244, 0.7758, 0.4235, 0.7758, 0.4235, 0.25, 0.125, 0.25, 0.25, 0.125, 0.25, 0.125, 0.125, 0.25, 0.375, 0.25, 0.5, 0.125, 0.5, 0.125, 0.375, 0.25, 0.625, 0.25, 0.75, 0.125, 0.75, 0.125, 0.625, 0.25, 0.875, 0.1875, 1.0, 0.125, 0.875, 0.1875, 0.0, 0.25, 0.125, 0.125, 0.125, 0.25, 0.25, 0.25, 0.375, 0.125, 0.375, 0.125, 0.25, 0.25, 0.5, 0.25, 0.625, 0.125, 0.625, 0.125, 0.5, 0.25, 0.75, 0.25, 0.875, 0.125, 0.875, 0.125, 0.75, 0.125, 0.875, 0.0625, 1.0, 0.0, 0.875, 0.0625, 0.0, 0.125, 0.125, 0.0, 0.125, 0.125, 0.25, 0.125, 0.375, 0.0, 0.375, 0.0, 0.25, 0.125, 0.5, 0.125, 0.625, 0.0, 0.625, 0.0, 0.5, 0.125, 0.75, 0.125, 0.875, 0.0, 0.875, 0.0, 0.75, 0.125, 0.125, 0.125, 0.25, 0.0, 0.25, 0.0, 0.125, 0.125, 0.375, 0.125, 0.5, 0.0, 0.5, 0.0, 0.375, 0.125, 0.625, 0.125, 0.75, 0.0, 0.75, 0.0, 0.625, 1.0, 0.25, 1.0, 0.375, 0.875, 0.375, 0.875, 0.25, 1.0, 0.5, 1.0, 0.625, 0.875, 0.625, 0.875, 0.5, 1.0, 0.75, 1.0, 0.875, 0.875, 0.875, 0.875, 0.75, 1.0, 0.125, 1.0, 0.25, 0.875, 0.25, 0.875, 0.125, 1.0, 0.375, 1.0, 0.5, 0.875, 0.5, 0.875, 0.375, 1.0, 0.625, 1.0, 0.75, 0.875, 0.75, 0.875, 0.625, 1.0, 0.875, 0.9375, 1.0, 0.875, 0.875, 0.9375, 0.0, 1.0, 0.125, 0.875, 0.125, 0.875, 0.125, 0.875, 0.25, 0.75, 0.25, 0.75, 0.125, 0.875, 0.375, 0.875, 0.5, 0.75, 0.5, 0.75, 0.4223, 0.7758, 0.4235, 0.7883, 0.4387, 0.7955, 0.4244, 0.8017, 0.4247, 0.8378, 0.375, 0.875, 0.625, 0.875, 0.75, 0.75, 0.75, 0.75, 0.625, 0.875, 0.875, 0.8125, 1.0, 0.75, 0.875, 0.8125, 0.0, 0.875, 0.125, 0.75, 0.125, 0.875, 0.25, 0.875, 0.375, 0.8378, 0.375, 0.855, 0.3548, 0.75, 0.275, 0.75, 0.25, 0.875, 0.5, 0.875, 0.625, 0.8508, 0.5812, 0.8015, 0.5231, 0.7665, 0.553, 0.75, 0.5, 0.875, 0.75, 0.875, 0.875, 0.75, 0.875, 0.75, 0.75, 0.7955, 0.4244, 0.7883, 0.4387, 0.7758, 0.4235, 0.75, 0.5, 0.7665, 0.553, 0.8003, 0.6128, 0.8508, 0.5812, 0.875, 0.625, 0.75, 0.625, 0.7955, 0.4244, 0.7758, 0.4235, 0.7758, 0.4235, 0.7955, 0.4244, 0.25, 0.875, 0.25, 0.875, 0.25, 0.75, 0.25, 0.75, 0.25, 0.75, 0.25, 0.75, 0.25, 0.625, 0.25, 0.625, 0.25, 0.625, 0.25, 0.625, 0.25, 0.5, 0.25, 0.5, 0.25, 0.5, 0.25, 0.5, 0.25, 0.375, 0.25, 0.375, 0.25, 0.375, 0.25, 0.375, 0.25, 0.25, 0.25, 0.25, 0.25, 0.25, 0.25, 0.25, 0.25, 0.125, 0.25, 0.125, 0.75, 0.875, 0.75, 0.875, 0.8125, 1.0, 0.8125, 1.0, 0.75, 0.75, 0.75, 0.75, 0.75, 0.875, 0.75, 0.875, 0.75, 0.625, 0.75, 0.625, 0.75, 0.75, 0.75, 0.75, 0.75, 0.5, 0.75, 0.5, 0.75, 0.625, 0.75, 0.625, 0.75, 0.25, 0.75, 0.25, 0.75, 0.275, 0.75, 0.275, 0.75, 0.125, 0.75, 0.125, 0.75, 0.25, 0.75, 0.25, 0.8125, 0.0, 0.8125, 0.0, 0.75, 0.125, 0.75, 0.125, 0.1875, 1.0, 0.1875, 1.0, 0.25, 0.875, 0.25, 0.875, 0.25, 0.125, 0.25, 0.125, 0.1875, 0.0, 0.1875, 0.0, 0.8003, 0.6128, 0.8003, 0.6128, 0.7665, 0.553, 0.7665, 0.553, 0.8508, 0.5812, 0.8508, 0.5812, 0.8003, 0.6128, 0.8003, 0.6128, 0.8015, 0.5231, 0.8015, 0.5231, 0.8508, 0.5812, 0.8508, 0.5812, 0.7665, 0.553, 0.7665, 0.553, 0.8015, 0.5231, 0.8015, 0.5231, 0.75, 0.4223, 0.75, 0.4223, 0.75, 0.5, 0.75, 0.5, 0.8017, 0.4247, 0.8017, 0.4247, 0.7955, 0.4244, 0.7955, 0.4244, 0.8378, 0.375, 0.8378, 0.375, 0.8017, 0.4247, 0.8017, 0.4247, 0.7758, 0.4235, 0.7758, 0.4235, 0.75, 0.4223, 0.75, 0.4223, 0.75, 0.275, 0.75, 0.275, 0.855, 0.3548, 0.855, 0.3548, 0.855, 0.3548, 0.855, 0.3548, 0.8378, 0.375, 0.8378, 0.375, 0.7955, 0.4244, 0.7955, 0.4244, 0.7758, 0.4235, 0.7758, 0.4235, 0.7955, 0.4244, 0.7955, 0.4244, 0.7955, 0.4244, 0.7955, 0.4244, 0.7758, 0.4235, 0.7758, 0.4235, 0.7758, 0.4235, 0.7758, 0.4235])
me_sphere_001.materials.append(mat_material_005)
me_sphere_001.update()

# ---- objects
ob_x = bpy.data.objects.new('Голова', me_sphere_004)
ob_sphere = bpy.data.objects.new('Sphere', me_sphere_001)

# ---- transforms, parenting, visibility, modifiers, constraints
ob_x.location = (3.028e-05, -0.004475, 3.294)
_m = ob_x.modifiers.new('Mirror', 'MIRROR')
_m.use_clip = True
ob_sphere.location = (-0.002828, 0.1145, 4.209)
ob_sphere.scale = (0.8884, 0.8884, 0.8884)

# ---- collection membership
col_collection.objects.link(ob_x)
col_collection.objects.link(ob_sphere)

# ---- scene / render settings (as saved in the file)
scene.frame_start = 1; scene.frame_end = 250; scene.frame_set(0)
scene.render.engine = 'BLENDER_EEVEE_NEXT'
scene.cycles.sampling_pattern = 'TABULATED_SOBOL'
scene.cycles.use_light_tree = False
scene.view_settings.view_transform = 'Filmic'
bpy.context.view_layer.update()

# ---- added for rendering (the .blend has no active camera and no usable light): camera, sun
cam_auto = bpy.data.cameras.new('AutoCamera')
cam_auto.lens = 50.0
cam_auto.sensor_width = 36.0
cam_auto.clip_end = 1000.0
ob_auto_camera = bpy.data.objects.new('AutoCamera', cam_auto)
scene.collection.objects.link(ob_auto_camera)
ob_auto_camera.location = (5.31793, -5.67072, 6.8182)
ob_auto_camera.rotation_euler = (1.09748, -7.21219e-08, 0.694738)
scene.camera = ob_auto_camera
light_auto_sun = bpy.data.lights.new('AutoSun', 'SUN')
light_auto_sun.energy = 3.0
light_auto_sun.angle = 0.0523599
ob_auto_sun = bpy.data.objects.new('AutoSun', light_auto_sun)
scene.collection.objects.link(ob_auto_sun)
ob_auto_sun.rotation_euler = (0.872665, 0.174533, 0.523599)
bpy.context.view_layer.update()
